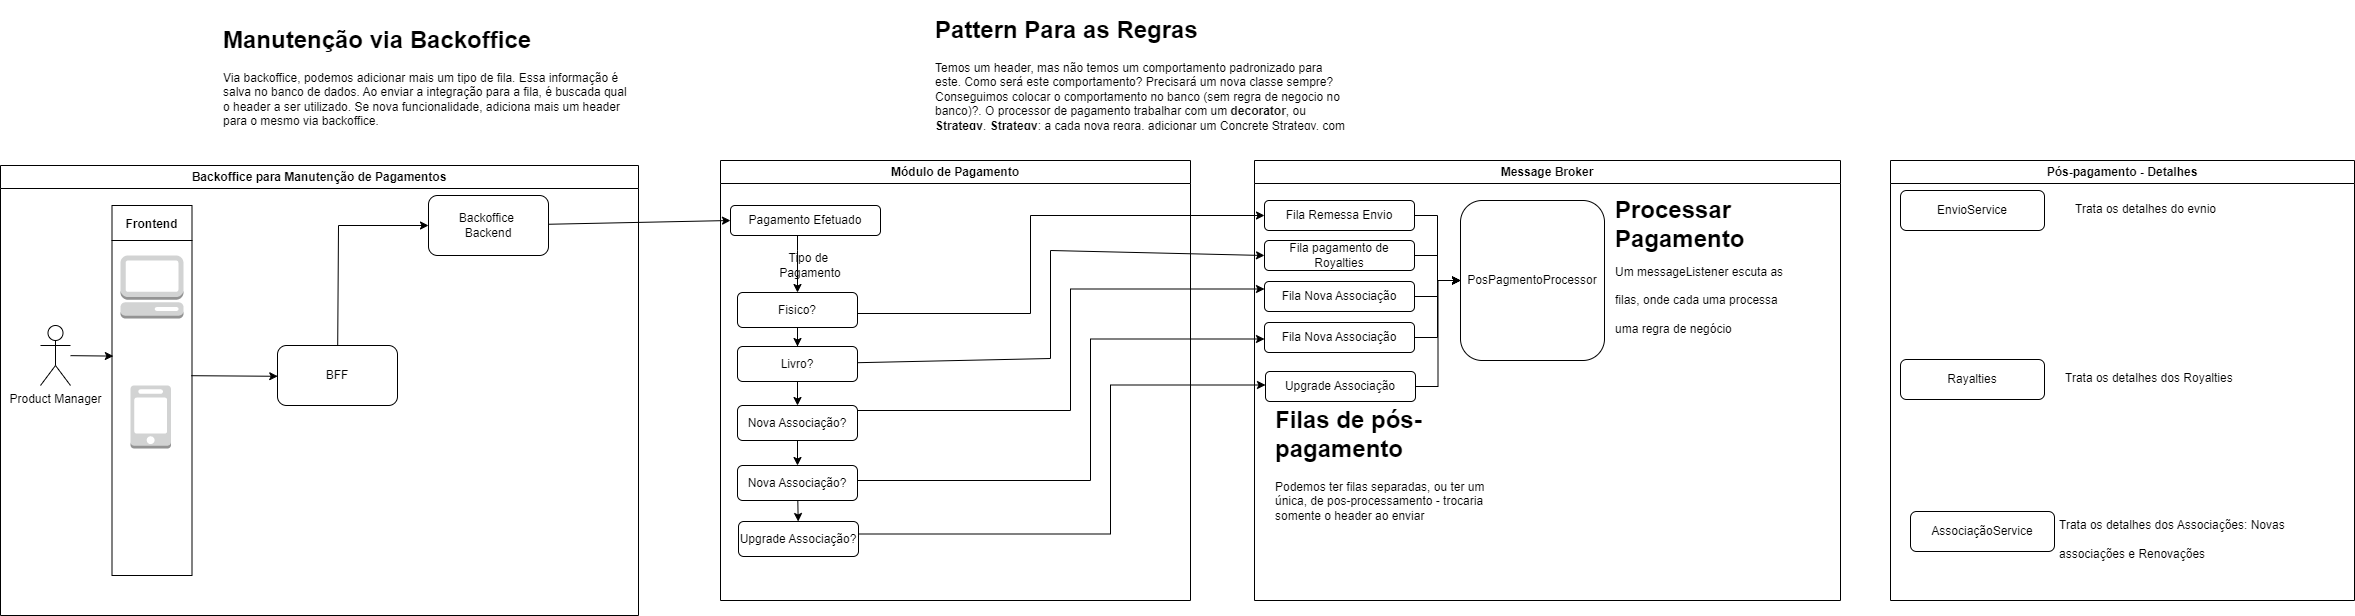

The diagram above was exported from draw.io. Its source (the exported page's mxGraphModel, read from the mxfile embedded in the PNG):
<mxGraphModel dx="3972" dy="2529" grid="1" gridSize="10" guides="1" tooltips="1" connect="1" arrows="1" fold="1" page="1" pageScale="1" pageWidth="827" pageHeight="1169" math="0" shadow="0">
  <root>
    <mxCell id="0" />
    <mxCell id="1" parent="0" />
    <mxCell id="4MZLwCKQh8XErMFJ-eUx-2" value="Módulo de Pagamento" style="swimlane;whiteSpace=wrap;html=1;" parent="1" vertex="1">
      <mxGeometry x="-90" y="130" width="470" height="440" as="geometry">
        <mxRectangle x="80" y="130" width="170" height="30" as="alternateBounds" />
      </mxGeometry>
    </mxCell>
    <mxCell id="4MZLwCKQh8XErMFJ-eUx-7" value="" style="edgeStyle=orthogonalEdgeStyle;rounded=0;orthogonalLoop=1;jettySize=auto;html=1;" parent="4MZLwCKQh8XErMFJ-eUx-2" source="4MZLwCKQh8XErMFJ-eUx-1" target="4MZLwCKQh8XErMFJ-eUx-6" edge="1">
      <mxGeometry relative="1" as="geometry">
        <Array as="points">
          <mxPoint x="77" y="90" />
          <mxPoint x="77" y="90" />
        </Array>
      </mxGeometry>
    </mxCell>
    <mxCell id="4MZLwCKQh8XErMFJ-eUx-1" value="Pagamento Efetuado" style="rounded=1;whiteSpace=wrap;html=1;" parent="4MZLwCKQh8XErMFJ-eUx-2" vertex="1">
      <mxGeometry x="10" y="45" width="150" height="30" as="geometry" />
    </mxCell>
    <mxCell id="4MZLwCKQh8XErMFJ-eUx-11" value="" style="edgeStyle=orthogonalEdgeStyle;rounded=0;orthogonalLoop=1;jettySize=auto;html=1;" parent="4MZLwCKQh8XErMFJ-eUx-2" source="4MZLwCKQh8XErMFJ-eUx-6" target="4MZLwCKQh8XErMFJ-eUx-10" edge="1">
      <mxGeometry relative="1" as="geometry" />
    </mxCell>
    <mxCell id="4MZLwCKQh8XErMFJ-eUx-6" value="Fisico?" style="whiteSpace=wrap;html=1;rounded=1;" parent="4MZLwCKQh8XErMFJ-eUx-2" vertex="1">
      <mxGeometry x="17" y="132" width="120" height="35" as="geometry" />
    </mxCell>
    <mxCell id="4MZLwCKQh8XErMFJ-eUx-10" value="Livro?" style="whiteSpace=wrap;html=1;rounded=1;" parent="4MZLwCKQh8XErMFJ-eUx-2" vertex="1">
      <mxGeometry x="17" y="186" width="120" height="35" as="geometry" />
    </mxCell>
    <mxCell id="4MZLwCKQh8XErMFJ-eUx-96" value="Tipo de&amp;nbsp;&lt;br&gt;Pagamento" style="text;html=1;strokeColor=none;fillColor=none;align=center;verticalAlign=middle;whiteSpace=wrap;rounded=0;" parent="4MZLwCKQh8XErMFJ-eUx-2" vertex="1">
      <mxGeometry x="60" y="90" width="60" height="30" as="geometry" />
    </mxCell>
    <mxCell id="4MZLwCKQh8XErMFJ-eUx-4" value="Message Broker" style="swimlane;whiteSpace=wrap;html=1;" parent="1" vertex="1">
      <mxGeometry x="444" y="130" width="586" height="440" as="geometry">
        <mxRectangle x="80" y="130" width="170" height="30" as="alternateBounds" />
      </mxGeometry>
    </mxCell>
    <mxCell id="4MZLwCKQh8XErMFJ-eUx-37" value="" style="edgeStyle=orthogonalEdgeStyle;rounded=0;orthogonalLoop=1;jettySize=auto;html=1;" parent="4MZLwCKQh8XErMFJ-eUx-4" source="4MZLwCKQh8XErMFJ-eUx-5" target="4MZLwCKQh8XErMFJ-eUx-36" edge="1">
      <mxGeometry relative="1" as="geometry" />
    </mxCell>
    <mxCell id="4MZLwCKQh8XErMFJ-eUx-5" value="Fila Remessa Envio" style="rounded=1;whiteSpace=wrap;html=1;" parent="4MZLwCKQh8XErMFJ-eUx-4" vertex="1">
      <mxGeometry x="10" y="40" width="150" height="30" as="geometry" />
    </mxCell>
    <mxCell id="4MZLwCKQh8XErMFJ-eUx-38" value="" style="edgeStyle=orthogonalEdgeStyle;rounded=0;orthogonalLoop=1;jettySize=auto;html=1;" parent="4MZLwCKQh8XErMFJ-eUx-4" source="4MZLwCKQh8XErMFJ-eUx-12" target="4MZLwCKQh8XErMFJ-eUx-36" edge="1">
      <mxGeometry relative="1" as="geometry" />
    </mxCell>
    <mxCell id="4MZLwCKQh8XErMFJ-eUx-12" value="Fila pagamento de Royalties" style="rounded=1;whiteSpace=wrap;html=1;" parent="4MZLwCKQh8XErMFJ-eUx-4" vertex="1">
      <mxGeometry x="10" y="80" width="150" height="30" as="geometry" />
    </mxCell>
    <mxCell id="4MZLwCKQh8XErMFJ-eUx-36" value="PosPagmentoProcessor" style="rounded=1;whiteSpace=wrap;html=1;" parent="4MZLwCKQh8XErMFJ-eUx-4" vertex="1">
      <mxGeometry x="206" y="40" width="144" height="160" as="geometry" />
    </mxCell>
    <mxCell id="4MZLwCKQh8XErMFJ-eUx-47" value="&lt;h1&gt;&lt;span style=&quot;background-color: initial; font-size: 24px;&quot;&gt;Processar Pagamento&lt;br&gt;&lt;/span&gt;&lt;span style=&quot;background-color: initial; font-size: 12px; font-weight: normal;&quot;&gt;Um messageListener escuta as filas, onde cada uma processa uma regra de negócio&lt;/span&gt;&lt;br&gt;&lt;/h1&gt;" style="text;html=1;strokeColor=none;fillColor=none;spacing=5;spacingTop=-20;whiteSpace=wrap;overflow=hidden;rounded=0;" parent="4MZLwCKQh8XErMFJ-eUx-4" vertex="1">
      <mxGeometry x="356" y="30" width="184" height="190" as="geometry" />
    </mxCell>
    <mxCell id="4MZLwCKQh8XErMFJ-eUx-48" value="&lt;h1&gt;Filas de pós-pagamento&lt;/h1&gt;&lt;div&gt;Podemos ter filas separadas, ou ter um única, de pos-processamento - trocaria somente o header ao enviar&lt;/div&gt;" style="text;html=1;strokeColor=none;fillColor=none;spacing=5;spacingTop=-20;whiteSpace=wrap;overflow=hidden;rounded=0;" parent="4MZLwCKQh8XErMFJ-eUx-4" vertex="1">
      <mxGeometry x="16" y="240" width="246" height="160" as="geometry" />
    </mxCell>
    <mxCell id="4MZLwCKQh8XErMFJ-eUx-9" style="edgeStyle=orthogonalEdgeStyle;rounded=0;orthogonalLoop=1;jettySize=auto;html=1;entryX=0;entryY=0.5;entryDx=0;entryDy=0;" parent="1" source="4MZLwCKQh8XErMFJ-eUx-6" target="4MZLwCKQh8XErMFJ-eUx-5" edge="1">
      <mxGeometry relative="1" as="geometry">
        <Array as="points">
          <mxPoint x="220" y="283" />
          <mxPoint x="220" y="185" />
        </Array>
      </mxGeometry>
    </mxCell>
    <mxCell id="4MZLwCKQh8XErMFJ-eUx-25" style="edgeStyle=orthogonalEdgeStyle;rounded=0;orthogonalLoop=1;jettySize=auto;html=1;entryX=0.5;entryY=0;entryDx=0;entryDy=0;" parent="1" source="4MZLwCKQh8XErMFJ-eUx-18" target="4MZLwCKQh8XErMFJ-eUx-21" edge="1">
      <mxGeometry relative="1" as="geometry" />
    </mxCell>
    <mxCell id="4MZLwCKQh8XErMFJ-eUx-18" value="Nova Associação?" style="whiteSpace=wrap;html=1;rounded=1;" parent="1" vertex="1">
      <mxGeometry x="-73" y="375" width="120" height="35" as="geometry" />
    </mxCell>
    <mxCell id="4MZLwCKQh8XErMFJ-eUx-39" value="" style="edgeStyle=orthogonalEdgeStyle;rounded=0;orthogonalLoop=1;jettySize=auto;html=1;" parent="1" source="4MZLwCKQh8XErMFJ-eUx-19" target="4MZLwCKQh8XErMFJ-eUx-36" edge="1">
      <mxGeometry relative="1" as="geometry" />
    </mxCell>
    <mxCell id="4MZLwCKQh8XErMFJ-eUx-19" value="Fila Nova Associação" style="rounded=1;whiteSpace=wrap;html=1;" parent="1" vertex="1">
      <mxGeometry x="454" y="251" width="150" height="30" as="geometry" />
    </mxCell>
    <mxCell id="4MZLwCKQh8XErMFJ-eUx-20" style="edgeStyle=orthogonalEdgeStyle;rounded=0;orthogonalLoop=1;jettySize=auto;html=1;entryX=0;entryY=0.25;entryDx=0;entryDy=0;" parent="1" source="4MZLwCKQh8XErMFJ-eUx-18" target="4MZLwCKQh8XErMFJ-eUx-19" edge="1">
      <mxGeometry relative="1" as="geometry">
        <Array as="points">
          <mxPoint x="260" y="380" />
          <mxPoint x="260" y="259" />
        </Array>
      </mxGeometry>
    </mxCell>
    <mxCell id="HNjbuWAKe4PH6m7XaZLg-5" value="" style="edgeStyle=none;rounded=0;orthogonalLoop=1;jettySize=auto;html=1;" parent="1" source="4MZLwCKQh8XErMFJ-eUx-21" target="4MZLwCKQh8XErMFJ-eUx-27" edge="1">
      <mxGeometry relative="1" as="geometry" />
    </mxCell>
    <mxCell id="4MZLwCKQh8XErMFJ-eUx-21" value="Nova Associação?" style="whiteSpace=wrap;html=1;rounded=1;" parent="1" vertex="1">
      <mxGeometry x="-73" y="435" width="120" height="35" as="geometry" />
    </mxCell>
    <mxCell id="4MZLwCKQh8XErMFJ-eUx-41" value="" style="edgeStyle=orthogonalEdgeStyle;rounded=0;orthogonalLoop=1;jettySize=auto;html=1;" parent="1" source="4MZLwCKQh8XErMFJ-eUx-22" target="4MZLwCKQh8XErMFJ-eUx-36" edge="1">
      <mxGeometry relative="1" as="geometry" />
    </mxCell>
    <mxCell id="4MZLwCKQh8XErMFJ-eUx-22" value="Fila Nova Associação" style="rounded=1;whiteSpace=wrap;html=1;" parent="1" vertex="1">
      <mxGeometry x="454" y="292" width="150" height="30" as="geometry" />
    </mxCell>
    <mxCell id="4MZLwCKQh8XErMFJ-eUx-23" style="edgeStyle=orthogonalEdgeStyle;rounded=0;orthogonalLoop=1;jettySize=auto;html=1;entryX=0;entryY=0.25;entryDx=0;entryDy=0;" parent="1" source="4MZLwCKQh8XErMFJ-eUx-21" edge="1">
      <mxGeometry relative="1" as="geometry">
        <Array as="points">
          <mxPoint x="280" y="450" />
          <mxPoint x="280" y="309" />
        </Array>
        <mxPoint x="454" y="308.5" as="targetPoint" />
      </mxGeometry>
    </mxCell>
    <mxCell id="4MZLwCKQh8XErMFJ-eUx-27" value="Upgrade Associação?" style="whiteSpace=wrap;html=1;rounded=1;" parent="1" vertex="1">
      <mxGeometry x="-72" y="491" width="120" height="35" as="geometry" />
    </mxCell>
    <mxCell id="4MZLwCKQh8XErMFJ-eUx-43" style="edgeStyle=orthogonalEdgeStyle;rounded=0;orthogonalLoop=1;jettySize=auto;html=1;entryX=0;entryY=0.5;entryDx=0;entryDy=0;" parent="1" source="4MZLwCKQh8XErMFJ-eUx-28" target="4MZLwCKQh8XErMFJ-eUx-36" edge="1">
      <mxGeometry relative="1" as="geometry" />
    </mxCell>
    <mxCell id="4MZLwCKQh8XErMFJ-eUx-28" value="Upgrade Associação" style="rounded=1;whiteSpace=wrap;html=1;" parent="1" vertex="1">
      <mxGeometry x="455" y="341" width="150" height="30" as="geometry" />
    </mxCell>
    <mxCell id="4MZLwCKQh8XErMFJ-eUx-29" style="edgeStyle=orthogonalEdgeStyle;rounded=0;orthogonalLoop=1;jettySize=auto;html=1;entryX=0;entryY=0.25;entryDx=0;entryDy=0;" parent="1" edge="1">
      <mxGeometry relative="1" as="geometry">
        <Array as="points">
          <mxPoint x="300" y="504" />
          <mxPoint x="300" y="354" />
        </Array>
        <mxPoint x="455" y="354.5" as="targetPoint" />
        <mxPoint x="48" y="503.5" as="sourcePoint" />
      </mxGeometry>
    </mxCell>
    <mxCell id="4MZLwCKQh8XErMFJ-eUx-49" value="Pós-pagamento - Detalhes" style="swimlane;whiteSpace=wrap;html=1;startSize=23;" parent="1" vertex="1">
      <mxGeometry x="1080" y="130" width="464" height="440" as="geometry" />
    </mxCell>
    <mxCell id="4MZLwCKQh8XErMFJ-eUx-50" value="EnvioService" style="rounded=1;whiteSpace=wrap;html=1;" parent="4MZLwCKQh8XErMFJ-eUx-49" vertex="1">
      <mxGeometry x="10" y="30" width="144" height="40" as="geometry" />
    </mxCell>
    <mxCell id="4MZLwCKQh8XErMFJ-eUx-51" value="Rayalties" style="rounded=1;whiteSpace=wrap;html=1;" parent="4MZLwCKQh8XErMFJ-eUx-49" vertex="1">
      <mxGeometry x="10" y="199" width="144" height="40" as="geometry" />
    </mxCell>
    <mxCell id="4MZLwCKQh8XErMFJ-eUx-54" value="AssociaçãoService" style="rounded=1;whiteSpace=wrap;html=1;" parent="4MZLwCKQh8XErMFJ-eUx-49" vertex="1">
      <mxGeometry x="20" y="351" width="144" height="40" as="geometry" />
    </mxCell>
    <mxCell id="4MZLwCKQh8XErMFJ-eUx-58" value="&lt;h1&gt;&lt;span style=&quot;background-color: initial; font-size: 12px; font-weight: normal;&quot;&gt;Trata os detalhes do evnio&lt;/span&gt;&lt;br&gt;&lt;/h1&gt;" style="text;html=1;strokeColor=none;fillColor=none;spacing=5;spacingTop=-20;whiteSpace=wrap;overflow=hidden;rounded=0;" parent="4MZLwCKQh8XErMFJ-eUx-49" vertex="1">
      <mxGeometry x="180" y="25" width="190" height="45" as="geometry" />
    </mxCell>
    <mxCell id="4MZLwCKQh8XErMFJ-eUx-59" value="&lt;h1&gt;&lt;span style=&quot;background-color: initial; font-size: 12px; font-weight: normal;&quot;&gt;Trata os detalhes dos Royalties&lt;/span&gt;&lt;br&gt;&lt;/h1&gt;" style="text;html=1;strokeColor=none;fillColor=none;spacing=5;spacingTop=-20;whiteSpace=wrap;overflow=hidden;rounded=0;" parent="4MZLwCKQh8XErMFJ-eUx-49" vertex="1">
      <mxGeometry x="170" y="194" width="190" height="45" as="geometry" />
    </mxCell>
    <mxCell id="4MZLwCKQh8XErMFJ-eUx-66" value="&lt;h1&gt;&lt;span style=&quot;background-color: initial; font-size: 12px; font-weight: normal;&quot;&gt;Trata os detalhes dos Associações: Novas associações e Renovações&lt;br&gt;&lt;/span&gt;&lt;br&gt;&lt;/h1&gt;" style="text;html=1;strokeColor=none;fillColor=none;spacing=5;spacingTop=-20;whiteSpace=wrap;overflow=hidden;rounded=0;" parent="4MZLwCKQh8XErMFJ-eUx-49" vertex="1">
      <mxGeometry x="164" y="341" width="300" height="60" as="geometry" />
    </mxCell>
    <mxCell id="4MZLwCKQh8XErMFJ-eUx-68" value="Backoffice para Manutenção de Pagamentos" style="swimlane;whiteSpace=wrap;html=1;" parent="1" vertex="1">
      <mxGeometry x="-810" y="135" width="638" height="450" as="geometry">
        <mxRectangle x="80" y="130" width="170" height="30" as="alternateBounds" />
      </mxGeometry>
    </mxCell>
    <mxCell id="4MZLwCKQh8XErMFJ-eUx-69" value="" style="edgeStyle=orthogonalEdgeStyle;rounded=0;orthogonalLoop=1;jettySize=auto;html=1;" parent="4MZLwCKQh8XErMFJ-eUx-68" edge="1">
      <mxGeometry relative="1" as="geometry">
        <mxPoint x="85" y="135" as="targetPoint" />
      </mxGeometry>
    </mxCell>
    <mxCell id="4MZLwCKQh8XErMFJ-eUx-71" value="" style="edgeStyle=orthogonalEdgeStyle;rounded=0;orthogonalLoop=1;jettySize=auto;html=1;" parent="4MZLwCKQh8XErMFJ-eUx-68" edge="1">
      <mxGeometry relative="1" as="geometry">
        <mxPoint x="84.99999999999977" y="170" as="sourcePoint" />
      </mxGeometry>
    </mxCell>
    <mxCell id="HNjbuWAKe4PH6m7XaZLg-3" value="" style="edgeStyle=none;rounded=0;orthogonalLoop=1;jettySize=auto;html=1;entryX=0.017;entryY=0.407;entryDx=0;entryDy=0;entryPerimeter=0;" parent="4MZLwCKQh8XErMFJ-eUx-68" source="4MZLwCKQh8XErMFJ-eUx-74" target="HNjbuWAKe4PH6m7XaZLg-2" edge="1">
      <mxGeometry relative="1" as="geometry" />
    </mxCell>
    <mxCell id="4MZLwCKQh8XErMFJ-eUx-74" value="Product Manager" style="shape=umlActor;verticalLabelPosition=bottom;verticalAlign=top;html=1;outlineConnect=0;" parent="4MZLwCKQh8XErMFJ-eUx-68" vertex="1">
      <mxGeometry x="40" y="160" width="30" height="60" as="geometry" />
    </mxCell>
    <mxCell id="4MZLwCKQh8XErMFJ-eUx-91" style="edgeStyle=none;rounded=0;orthogonalLoop=1;jettySize=auto;html=1;entryX=0.002;entryY=0.513;entryDx=0;entryDy=0;entryPerimeter=0;exitX=0.99;exitY=0.46;exitDx=0;exitDy=0;exitPerimeter=0;" parent="4MZLwCKQh8XErMFJ-eUx-68" source="HNjbuWAKe4PH6m7XaZLg-2" target="4MZLwCKQh8XErMFJ-eUx-86" edge="1">
      <mxGeometry relative="1" as="geometry">
        <mxPoint x="190" y="140" as="sourcePoint" />
      </mxGeometry>
    </mxCell>
    <mxCell id="4MZLwCKQh8XErMFJ-eUx-81" value="" style="outlineConnect=0;dashed=0;verticalLabelPosition=bottom;verticalAlign=top;align=center;html=1;shape=mxgraph.aws3.management_console;fillColor=#D2D3D3;gradientColor=none;" parent="4MZLwCKQh8XErMFJ-eUx-68" vertex="1">
      <mxGeometry x="120" y="90" width="63" height="63" as="geometry" />
    </mxCell>
    <mxCell id="4MZLwCKQh8XErMFJ-eUx-83" value="" style="outlineConnect=0;dashed=0;verticalLabelPosition=bottom;verticalAlign=top;align=center;html=1;shape=mxgraph.aws3.mobile_client;fillColor=#D2D3D3;gradientColor=none;" parent="4MZLwCKQh8XErMFJ-eUx-68" vertex="1">
      <mxGeometry x="130" y="220" width="40.5" height="63" as="geometry" />
    </mxCell>
    <mxCell id="4MZLwCKQh8XErMFJ-eUx-95" style="edgeStyle=none;rounded=0;orthogonalLoop=1;jettySize=auto;html=1;entryX=0;entryY=0.5;entryDx=0;entryDy=0;" parent="4MZLwCKQh8XErMFJ-eUx-68" source="4MZLwCKQh8XErMFJ-eUx-86" target="4MZLwCKQh8XErMFJ-eUx-92" edge="1">
      <mxGeometry relative="1" as="geometry">
        <Array as="points">
          <mxPoint x="338" y="60" />
        </Array>
      </mxGeometry>
    </mxCell>
    <mxCell id="4MZLwCKQh8XErMFJ-eUx-86" value="BFF" style="rounded=1;whiteSpace=wrap;html=1;" parent="4MZLwCKQh8XErMFJ-eUx-68" vertex="1">
      <mxGeometry x="277" y="180" width="120" height="60" as="geometry" />
    </mxCell>
    <mxCell id="4MZLwCKQh8XErMFJ-eUx-92" value="Backoffice&amp;nbsp;&lt;br&gt;Backend" style="rounded=1;whiteSpace=wrap;html=1;" parent="4MZLwCKQh8XErMFJ-eUx-68" vertex="1">
      <mxGeometry x="428" y="30" width="120" height="60" as="geometry" />
    </mxCell>
    <mxCell id="HNjbuWAKe4PH6m7XaZLg-2" value="Frontend" style="swimlane;startSize=35;" parent="4MZLwCKQh8XErMFJ-eUx-68" vertex="1">
      <mxGeometry x="111.5" y="40" width="80" height="370" as="geometry">
        <mxRectangle x="111.5" y="40" width="90" height="35" as="alternateBounds" />
      </mxGeometry>
    </mxCell>
    <mxCell id="4MZLwCKQh8XErMFJ-eUx-93" style="edgeStyle=none;rounded=0;orthogonalLoop=1;jettySize=auto;html=1;entryX=0;entryY=0.5;entryDx=0;entryDy=0;" parent="1" source="4MZLwCKQh8XErMFJ-eUx-92" target="4MZLwCKQh8XErMFJ-eUx-1" edge="1">
      <mxGeometry relative="1" as="geometry" />
    </mxCell>
    <mxCell id="4MZLwCKQh8XErMFJ-eUx-94" value="" style="edgeStyle=none;rounded=0;orthogonalLoop=1;jettySize=auto;html=1;" parent="1" source="4MZLwCKQh8XErMFJ-eUx-10" target="4MZLwCKQh8XErMFJ-eUx-18" edge="1">
      <mxGeometry relative="1" as="geometry">
        <mxPoint x="-5" y="390" as="targetPoint" />
      </mxGeometry>
    </mxCell>
    <mxCell id="4MZLwCKQh8XErMFJ-eUx-98" value="&lt;h1&gt;Manutenção via Backoffice&lt;/h1&gt;&lt;p&gt;Via backoffice, podemos adicionar mais um tipo de fila. Essa informação é salva no banco de dados. Ao enviar a integração para a fila, é buscada qual o header a ser utilizado. Se nova funcionalidade, adiciona mais um header para o mesmo via backoffice.&lt;/p&gt;" style="text;html=1;strokeColor=none;fillColor=none;spacing=5;spacingTop=-20;whiteSpace=wrap;overflow=hidden;rounded=0;" parent="1" vertex="1">
      <mxGeometry x="-592" y="-10" width="420" height="120" as="geometry" />
    </mxCell>
    <mxCell id="4MZLwCKQh8XErMFJ-eUx-99" value="&lt;h1&gt;Pattern Para as Regras&lt;/h1&gt;&lt;p&gt;Temos um header, mas não temos um comportamento padronizado para este. Como será este comportamento? Precisará um nova classe sempre? Conseguimos colocar o comportamento no banco (sem regra de negocio no banco)?. O processor de pagamento trabalhar com um &lt;b&gt;decorator&lt;/b&gt;, ou &lt;b&gt;Strategy&lt;/b&gt;. &lt;b&gt;Strategy&lt;/b&gt;: a cada nova regra, adicionar um Concrete Strategy, com uma regra para processar o novo header. &lt;b&gt;Decorator&lt;/b&gt;: a cada nova regra, adiciona um comportamento adicional ao que já temos.&lt;/p&gt;" style="text;html=1;strokeColor=none;fillColor=none;spacing=5;spacingTop=-20;whiteSpace=wrap;overflow=hidden;rounded=0;" parent="1" vertex="1">
      <mxGeometry x="120" y="-20" width="420" height="120" as="geometry" />
    </mxCell>
    <mxCell id="HNjbuWAKe4PH6m7XaZLg-4" style="edgeStyle=none;rounded=0;orthogonalLoop=1;jettySize=auto;html=1;entryX=0;entryY=0.5;entryDx=0;entryDy=0;" parent="1" source="4MZLwCKQh8XErMFJ-eUx-10" target="4MZLwCKQh8XErMFJ-eUx-12" edge="1">
      <mxGeometry relative="1" as="geometry">
        <Array as="points">
          <mxPoint x="240" y="328" />
          <mxPoint x="240" y="220" />
        </Array>
      </mxGeometry>
    </mxCell>
  </root>
</mxGraphModel>